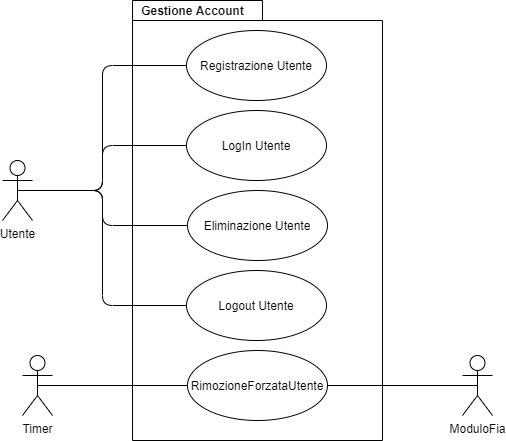

The diagram above was exported from draw.io. Its source (the exported page's mxGraphModel, read from the mxfile embedded in the PNG):
<mxGraphModel dx="782" dy="579" grid="1" gridSize="10" guides="1" tooltips="1" connect="1" arrows="1" fold="1" page="1" pageScale="1" pageWidth="827" pageHeight="1169" math="0" shadow="0">
  <root>
    <mxCell id="PY7OL5rG_epCJeYf7x6A-0" />
    <mxCell id="PY7OL5rG_epCJeYf7x6A-1" parent="PY7OL5rG_epCJeYf7x6A-0" />
    <mxCell id="PY7OL5rG_epCJeYf7x6A-2" value="Gestione Account" style="shape=folder;fontStyle=1;spacingTop=0;tabWidth=130;tabHeight=20;tabPosition=left;html=1;container=0;movableLabel=1;spacing=0;" parent="PY7OL5rG_epCJeYf7x6A-1" vertex="1">
      <mxGeometry x="360" y="150" width="250" height="440" as="geometry">
        <mxRectangle x="430" y="130" width="120" height="30" as="alternateBounds" />
        <mxPoint x="-65" y="-210" as="offset" />
      </mxGeometry>
    </mxCell>
    <mxCell id="PY7OL5rG_epCJeYf7x6A-3" value="Utente" style="shape=umlActor;verticalLabelPosition=bottom;verticalAlign=top;html=1;" parent="PY7OL5rG_epCJeYf7x6A-1" vertex="1">
      <mxGeometry x="230" y="310" width="30" height="60" as="geometry" />
    </mxCell>
    <mxCell id="PY7OL5rG_epCJeYf7x6A-4" style="edgeStyle=orthogonalEdgeStyle;rounded=1;orthogonalLoop=1;jettySize=auto;html=1;exitX=0;exitY=0.5;exitDx=0;exitDy=0;entryX=0.5;entryY=0.5;entryDx=0;entryDy=0;entryPerimeter=0;endArrow=none;endFill=0;" parent="PY7OL5rG_epCJeYf7x6A-1" source="PY7OL5rG_epCJeYf7x6A-5" target="PY7OL5rG_epCJeYf7x6A-3" edge="1">
      <mxGeometry relative="1" as="geometry">
        <Array as="points">
          <mxPoint x="330" y="215" />
          <mxPoint x="330" y="340" />
        </Array>
      </mxGeometry>
    </mxCell>
    <mxCell id="PY7OL5rG_epCJeYf7x6A-5" value="Registrazione Utente" style="ellipse;whiteSpace=wrap;html=1;" parent="PY7OL5rG_epCJeYf7x6A-1" vertex="1">
      <mxGeometry x="414" y="180" width="140" height="70" as="geometry" />
    </mxCell>
    <mxCell id="PY7OL5rG_epCJeYf7x6A-6" style="edgeStyle=orthogonalEdgeStyle;rounded=1;orthogonalLoop=1;jettySize=auto;html=1;exitX=0;exitY=0.5;exitDx=0;exitDy=0;entryX=0.5;entryY=0.5;entryDx=0;entryDy=0;entryPerimeter=0;endArrow=none;endFill=0;" parent="PY7OL5rG_epCJeYf7x6A-1" source="PY7OL5rG_epCJeYf7x6A-7" target="PY7OL5rG_epCJeYf7x6A-3" edge="1">
      <mxGeometry relative="1" as="geometry">
        <Array as="points">
          <mxPoint x="330" y="295" />
          <mxPoint x="330" y="340" />
        </Array>
      </mxGeometry>
    </mxCell>
    <mxCell id="PY7OL5rG_epCJeYf7x6A-7" value="LogIn Utente" style="ellipse;whiteSpace=wrap;html=1;" parent="PY7OL5rG_epCJeYf7x6A-1" vertex="1">
      <mxGeometry x="414" y="260" width="140" height="70" as="geometry" />
    </mxCell>
    <mxCell id="PY7OL5rG_epCJeYf7x6A-8" style="edgeStyle=orthogonalEdgeStyle;rounded=1;orthogonalLoop=1;jettySize=auto;html=1;exitX=0;exitY=0.5;exitDx=0;exitDy=0;entryX=0.5;entryY=0.5;entryDx=0;entryDy=0;entryPerimeter=0;endArrow=none;endFill=0;" parent="PY7OL5rG_epCJeYf7x6A-1" source="PY7OL5rG_epCJeYf7x6A-9" target="PY7OL5rG_epCJeYf7x6A-3" edge="1">
      <mxGeometry relative="1" as="geometry">
        <Array as="points">
          <mxPoint x="330" y="375" />
          <mxPoint x="330" y="340" />
        </Array>
      </mxGeometry>
    </mxCell>
    <mxCell id="PY7OL5rG_epCJeYf7x6A-9" value="Eliminazione Utente" style="ellipse;whiteSpace=wrap;html=1;" parent="PY7OL5rG_epCJeYf7x6A-1" vertex="1">
      <mxGeometry x="415" y="340" width="140" height="70" as="geometry" />
    </mxCell>
    <mxCell id="PY7OL5rG_epCJeYf7x6A-10" style="edgeStyle=orthogonalEdgeStyle;rounded=1;orthogonalLoop=1;jettySize=auto;html=1;exitX=0;exitY=0.5;exitDx=0;exitDy=0;entryX=0.5;entryY=0.5;entryDx=0;entryDy=0;entryPerimeter=0;endArrow=none;endFill=0;" parent="PY7OL5rG_epCJeYf7x6A-1" source="PY7OL5rG_epCJeYf7x6A-11" target="PY7OL5rG_epCJeYf7x6A-3" edge="1">
      <mxGeometry relative="1" as="geometry">
        <Array as="points">
          <mxPoint x="330" y="455" />
          <mxPoint x="330" y="340" />
        </Array>
      </mxGeometry>
    </mxCell>
    <mxCell id="PY7OL5rG_epCJeYf7x6A-11" value="Logout Utente" style="ellipse;whiteSpace=wrap;html=1;" parent="PY7OL5rG_epCJeYf7x6A-1" vertex="1">
      <mxGeometry x="414" y="420" width="140" height="70" as="geometry" />
    </mxCell>
    <mxCell id="SQ9NalA-sNj9eXKfBlG6-2" style="edgeStyle=orthogonalEdgeStyle;rounded=0;orthogonalLoop=1;jettySize=auto;html=1;exitX=0.5;exitY=0.5;exitDx=0;exitDy=0;exitPerimeter=0;endArrow=none;endFill=0;" parent="PY7OL5rG_epCJeYf7x6A-1" source="SQ9NalA-sNj9eXKfBlG6-0" target="SQ9NalA-sNj9eXKfBlG6-1" edge="1">
      <mxGeometry relative="1" as="geometry" />
    </mxCell>
    <mxCell id="SQ9NalA-sNj9eXKfBlG6-0" value="ModuloFia" style="shape=umlActor;verticalLabelPosition=bottom;verticalAlign=top;html=1;outlineConnect=0;" parent="PY7OL5rG_epCJeYf7x6A-1" vertex="1">
      <mxGeometry x="690" y="505" width="30" height="60" as="geometry" />
    </mxCell>
    <mxCell id="SQ9NalA-sNj9eXKfBlG6-1" value="RimozioneForzataUtente" style="ellipse;whiteSpace=wrap;html=1;" parent="PY7OL5rG_epCJeYf7x6A-1" vertex="1">
      <mxGeometry x="415" y="500" width="140" height="70" as="geometry" />
    </mxCell>
    <mxCell id="fs6ZTaGfV9JtKIAqfWn--1" style="edgeStyle=orthogonalEdgeStyle;rounded=0;orthogonalLoop=1;jettySize=auto;html=1;exitX=0.5;exitY=0.5;exitDx=0;exitDy=0;exitPerimeter=0;endArrow=none;endFill=0;" parent="PY7OL5rG_epCJeYf7x6A-1" source="fs6ZTaGfV9JtKIAqfWn--0" target="SQ9NalA-sNj9eXKfBlG6-1" edge="1">
      <mxGeometry relative="1" as="geometry" />
    </mxCell>
    <mxCell id="fs6ZTaGfV9JtKIAqfWn--0" value="Timer" style="shape=umlActor;verticalLabelPosition=bottom;verticalAlign=top;html=1;outlineConnect=0;" parent="PY7OL5rG_epCJeYf7x6A-1" vertex="1">
      <mxGeometry x="250" y="505" width="30" height="60" as="geometry" />
    </mxCell>
  </root>
</mxGraphModel>